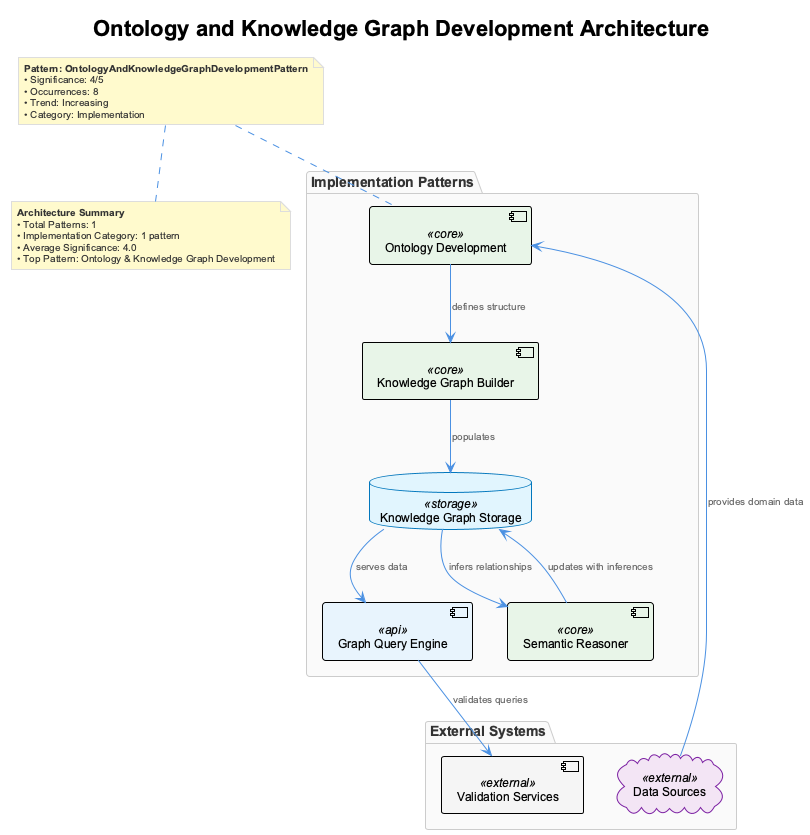

The diagram above was rendered by PlantUML. Its source (embedded in the PNG):
@startuml
!include /Users/q284340/Agentic/coding/docs/puml/_standard-style.puml

title "Ontology and Knowledge Graph Development Architecture"

package "Implementation Patterns" {
  component "Ontology Development" as ontology <<core>>
  component "Knowledge Graph Builder" as kgbuilder <<core>>
  database "Knowledge Graph Storage" as kgstore <<storage>>
  component "Graph Query Engine" as queryengine <<api>>
  component "Semantic Reasoner" as reasoner <<core>>
}

package "External Systems" {
  cloud "Data Sources" as datasources <<external>>
  component "Validation Services" as validation <<external>>
}

datasources --> ontology : "provides domain data"
ontology --> kgbuilder : "defines structure"
kgbuilder --> kgstore : "populates"
kgstore --> queryengine : "serves data"
kgstore --> reasoner : "infers relationships"
reasoner --> kgstore : "updates with inferences"
queryengine --> validation : "validates queries"

note top of ontology
  **Pattern: OntologyAndKnowledgeGraphDevelopmentPattern**
  • Significance: 4/5
  • Occurrences: 8
  • Trend: Increasing
  • Category: Implementation
end note

note bottom
  **Architecture Summary**
  • Total Patterns: 1
  • Implementation Category: 1 pattern
  • Average Significance: 4.0
  • Top Pattern: Ontology & Knowledge Graph Development
end note

@enduml